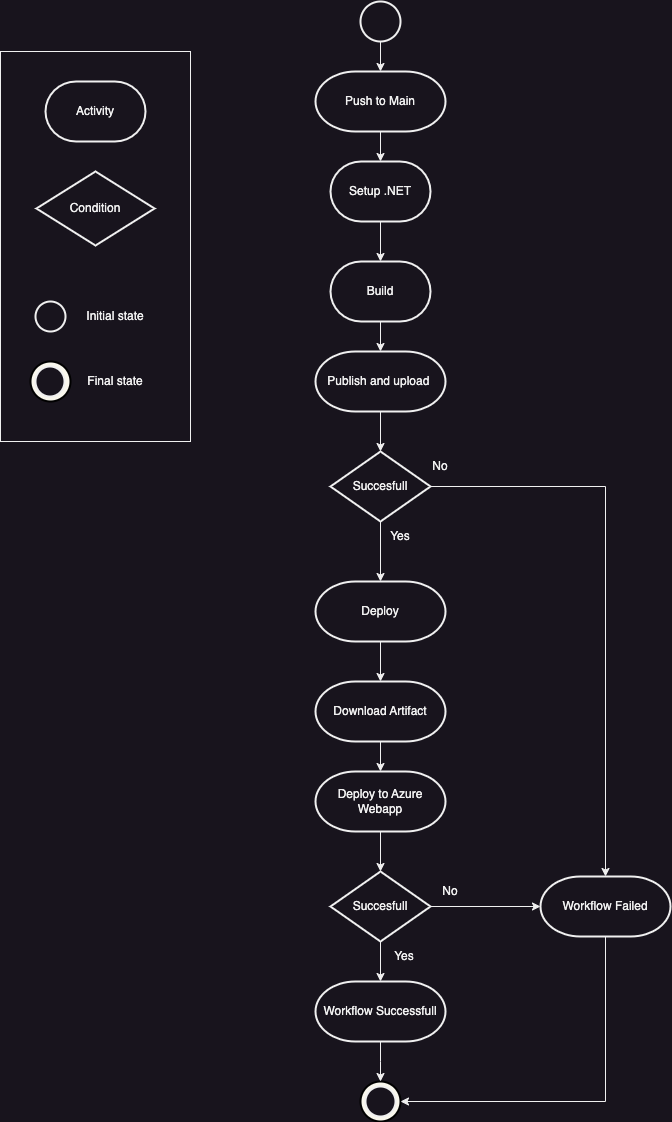

The diagram above was exported from draw.io. Its source (the exported page's mxGraphModel, read from the mxfile embedded in the PNG):
<mxGraphModel dx="1194" dy="742" grid="1" gridSize="10" guides="1" tooltips="1" connect="1" arrows="1" fold="1" page="1" pageScale="1" pageWidth="827" pageHeight="1169" math="0" shadow="0">
  <root>
    <mxCell id="0" />
    <mxCell id="1" parent="0" />
    <mxCell id="Uv9KESUbztXOKnm7FFDa-3" value="" style="edgeStyle=orthogonalEdgeStyle;rounded=0;orthogonalLoop=1;jettySize=auto;html=1;" parent="1" source="Uv9KESUbztXOKnm7FFDa-1" target="Uv9KESUbztXOKnm7FFDa-2" edge="1">
      <mxGeometry relative="1" as="geometry" />
    </mxCell>
    <mxCell id="Uv9KESUbztXOKnm7FFDa-1" value="" style="strokeWidth=2;html=1;shape=mxgraph.flowchart.start_2;whiteSpace=wrap;" parent="1" vertex="1">
      <mxGeometry x="400" y="20" width="40" height="40" as="geometry" />
    </mxCell>
    <mxCell id="Uv9KESUbztXOKnm7FFDa-5" value="" style="edgeStyle=orthogonalEdgeStyle;rounded=0;orthogonalLoop=1;jettySize=auto;html=1;" parent="1" source="Uv9KESUbztXOKnm7FFDa-2" target="Uv9KESUbztXOKnm7FFDa-4" edge="1">
      <mxGeometry relative="1" as="geometry" />
    </mxCell>
    <mxCell id="Uv9KESUbztXOKnm7FFDa-2" value="Push to Main" style="strokeWidth=2;html=1;shape=mxgraph.flowchart.terminator;whiteSpace=wrap;" parent="1" vertex="1">
      <mxGeometry x="355" y="90" width="130" height="60" as="geometry" />
    </mxCell>
    <mxCell id="Uv9KESUbztXOKnm7FFDa-10" value="" style="edgeStyle=orthogonalEdgeStyle;rounded=0;orthogonalLoop=1;jettySize=auto;html=1;" parent="1" source="Uv9KESUbztXOKnm7FFDa-4" target="Uv9KESUbztXOKnm7FFDa-6" edge="1">
      <mxGeometry relative="1" as="geometry" />
    </mxCell>
    <mxCell id="Uv9KESUbztXOKnm7FFDa-4" value="Setup .NET" style="strokeWidth=2;html=1;shape=mxgraph.flowchart.terminator;whiteSpace=wrap;" parent="1" vertex="1">
      <mxGeometry x="370" y="180" width="100" height="60" as="geometry" />
    </mxCell>
    <mxCell id="Uv9KESUbztXOKnm7FFDa-12" value="" style="edgeStyle=orthogonalEdgeStyle;rounded=0;orthogonalLoop=1;jettySize=auto;html=1;" parent="1" source="Uv9KESUbztXOKnm7FFDa-6" target="Uv9KESUbztXOKnm7FFDa-7" edge="1">
      <mxGeometry relative="1" as="geometry" />
    </mxCell>
    <mxCell id="Uv9KESUbztXOKnm7FFDa-6" value="Build" style="strokeWidth=2;html=1;shape=mxgraph.flowchart.terminator;whiteSpace=wrap;" parent="1" vertex="1">
      <mxGeometry x="370" y="280" width="100" height="60" as="geometry" />
    </mxCell>
    <mxCell id="Uv9KESUbztXOKnm7FFDa-13" value="" style="edgeStyle=orthogonalEdgeStyle;rounded=0;orthogonalLoop=1;jettySize=auto;html=1;" parent="1" source="Uv9KESUbztXOKnm7FFDa-7" target="Uv9KESUbztXOKnm7FFDa-11" edge="1">
      <mxGeometry relative="1" as="geometry" />
    </mxCell>
    <mxCell id="Uv9KESUbztXOKnm7FFDa-7" value="Publish and upload&amp;nbsp;" style="strokeWidth=2;html=1;shape=mxgraph.flowchart.terminator;whiteSpace=wrap;" parent="1" vertex="1">
      <mxGeometry x="355" y="370" width="130" height="60" as="geometry" />
    </mxCell>
    <mxCell id="Uv9KESUbztXOKnm7FFDa-8" value="" style="strokeWidth=2;html=1;shape=mxgraph.flowchart.start_2;whiteSpace=wrap;fillColor=#f9f7ed;strokeColor=#000000;" parent="1" vertex="1">
      <mxGeometry x="400" y="1100" width="40" height="40" as="geometry" />
    </mxCell>
    <mxCell id="Uv9KESUbztXOKnm7FFDa-9" value="" style="strokeWidth=2;html=1;shape=mxgraph.flowchart.start_2;whiteSpace=wrap;" parent="1" vertex="1">
      <mxGeometry x="405" y="1105" width="30" height="30" as="geometry" />
    </mxCell>
    <mxCell id="Uv9KESUbztXOKnm7FFDa-15" value="" style="edgeStyle=orthogonalEdgeStyle;rounded=0;orthogonalLoop=1;jettySize=auto;html=1;" parent="1" source="Uv9KESUbztXOKnm7FFDa-11" target="Uv9KESUbztXOKnm7FFDa-14" edge="1">
      <mxGeometry relative="1" as="geometry" />
    </mxCell>
    <mxCell id="Uv9KESUbztXOKnm7FFDa-27" value="" style="edgeStyle=orthogonalEdgeStyle;rounded=0;orthogonalLoop=1;jettySize=auto;html=1;" parent="1" source="Uv9KESUbztXOKnm7FFDa-11" target="Uv9KESUbztXOKnm7FFDa-26" edge="1">
      <mxGeometry relative="1" as="geometry" />
    </mxCell>
    <mxCell id="Uv9KESUbztXOKnm7FFDa-11" value="Succesfull" style="strokeWidth=2;html=1;shape=mxgraph.flowchart.decision;whiteSpace=wrap;" parent="1" vertex="1">
      <mxGeometry x="370" y="470" width="100" height="70" as="geometry" />
    </mxCell>
    <mxCell id="Uv9KESUbztXOKnm7FFDa-19" value="" style="edgeStyle=orthogonalEdgeStyle;rounded=0;orthogonalLoop=1;jettySize=auto;html=1;" parent="1" source="Uv9KESUbztXOKnm7FFDa-14" target="Uv9KESUbztXOKnm7FFDa-18" edge="1">
      <mxGeometry relative="1" as="geometry" />
    </mxCell>
    <mxCell id="Uv9KESUbztXOKnm7FFDa-14" value="Deploy" style="strokeWidth=2;html=1;shape=mxgraph.flowchart.terminator;whiteSpace=wrap;" parent="1" vertex="1">
      <mxGeometry x="355" y="600" width="130" height="60" as="geometry" />
    </mxCell>
    <mxCell id="Uv9KESUbztXOKnm7FFDa-16" value="Yes" style="text;html=1;strokeColor=none;fillColor=none;align=center;verticalAlign=middle;whiteSpace=wrap;rounded=0;" parent="1" vertex="1">
      <mxGeometry x="414" y="960" width="60" height="30" as="geometry" />
    </mxCell>
    <mxCell id="Uv9KESUbztXOKnm7FFDa-21" value="" style="edgeStyle=orthogonalEdgeStyle;rounded=0;orthogonalLoop=1;jettySize=auto;html=1;" parent="1" source="Uv9KESUbztXOKnm7FFDa-18" target="Uv9KESUbztXOKnm7FFDa-20" edge="1">
      <mxGeometry relative="1" as="geometry" />
    </mxCell>
    <mxCell id="Uv9KESUbztXOKnm7FFDa-18" value="Download Artifact" style="strokeWidth=2;html=1;shape=mxgraph.flowchart.terminator;whiteSpace=wrap;" parent="1" vertex="1">
      <mxGeometry x="355" y="700" width="130" height="60" as="geometry" />
    </mxCell>
    <mxCell id="Uv9KESUbztXOKnm7FFDa-23" value="" style="edgeStyle=orthogonalEdgeStyle;rounded=0;orthogonalLoop=1;jettySize=auto;html=1;" parent="1" source="Uv9KESUbztXOKnm7FFDa-20" target="Uv9KESUbztXOKnm7FFDa-22" edge="1">
      <mxGeometry relative="1" as="geometry" />
    </mxCell>
    <mxCell id="Uv9KESUbztXOKnm7FFDa-20" value="Deploy to Azure Webapp" style="strokeWidth=2;html=1;shape=mxgraph.flowchart.terminator;whiteSpace=wrap;" parent="1" vertex="1">
      <mxGeometry x="355" y="790" width="130" height="60" as="geometry" />
    </mxCell>
    <mxCell id="Uv9KESUbztXOKnm7FFDa-25" value="" style="edgeStyle=orthogonalEdgeStyle;rounded=0;orthogonalLoop=1;jettySize=auto;html=1;" parent="1" source="Uv9KESUbztXOKnm7FFDa-22" target="Uv9KESUbztXOKnm7FFDa-24" edge="1">
      <mxGeometry relative="1" as="geometry" />
    </mxCell>
    <mxCell id="Uv9KESUbztXOKnm7FFDa-22" value="Succesfull" style="strokeWidth=2;html=1;shape=mxgraph.flowchart.decision;whiteSpace=wrap;" parent="1" vertex="1">
      <mxGeometry x="370" y="890" width="100" height="70" as="geometry" />
    </mxCell>
    <mxCell id="Uv9KESUbztXOKnm7FFDa-30" value="" style="edgeStyle=orthogonalEdgeStyle;rounded=0;orthogonalLoop=1;jettySize=auto;html=1;" parent="1" source="Uv9KESUbztXOKnm7FFDa-24" edge="1">
      <mxGeometry relative="1" as="geometry">
        <mxPoint x="420" y="1100" as="targetPoint" />
      </mxGeometry>
    </mxCell>
    <mxCell id="Uv9KESUbztXOKnm7FFDa-24" value="Workflow Successfull" style="strokeWidth=2;html=1;shape=mxgraph.flowchart.terminator;whiteSpace=wrap;" parent="1" vertex="1">
      <mxGeometry x="355" y="1000" width="130" height="60" as="geometry" />
    </mxCell>
    <mxCell id="Uv9KESUbztXOKnm7FFDa-26" value="Workflow Failed" style="strokeWidth=2;html=1;shape=mxgraph.flowchart.terminator;whiteSpace=wrap;" parent="1" vertex="1">
      <mxGeometry x="580" y="895" width="130" height="60" as="geometry" />
    </mxCell>
    <mxCell id="Uv9KESUbztXOKnm7FFDa-28" style="edgeStyle=orthogonalEdgeStyle;rounded=0;orthogonalLoop=1;jettySize=auto;html=1;entryX=0;entryY=0.5;entryDx=0;entryDy=0;entryPerimeter=0;" parent="1" source="Uv9KESUbztXOKnm7FFDa-22" target="Uv9KESUbztXOKnm7FFDa-26" edge="1">
      <mxGeometry relative="1" as="geometry" />
    </mxCell>
    <mxCell id="Uv9KESUbztXOKnm7FFDa-29" value="Yes" style="text;html=1;strokeColor=none;fillColor=none;align=center;verticalAlign=middle;whiteSpace=wrap;rounded=0;" parent="1" vertex="1">
      <mxGeometry x="410" y="540" width="60" height="30" as="geometry" />
    </mxCell>
    <mxCell id="Uv9KESUbztXOKnm7FFDa-31" style="edgeStyle=orthogonalEdgeStyle;rounded=0;orthogonalLoop=1;jettySize=auto;html=1;entryX=1;entryY=0.5;entryDx=0;entryDy=0;entryPerimeter=0;exitX=0.5;exitY=1;exitDx=0;exitDy=0;exitPerimeter=0;" parent="1" source="Uv9KESUbztXOKnm7FFDa-26" target="Uv9KESUbztXOKnm7FFDa-8" edge="1">
      <mxGeometry relative="1" as="geometry" />
    </mxCell>
    <mxCell id="Uv9KESUbztXOKnm7FFDa-32" value="No" style="text;html=1;strokeColor=none;fillColor=none;align=center;verticalAlign=middle;whiteSpace=wrap;rounded=0;" parent="1" vertex="1">
      <mxGeometry x="450" y="470" width="60" height="30" as="geometry" />
    </mxCell>
    <mxCell id="Uv9KESUbztXOKnm7FFDa-33" value="No" style="text;html=1;strokeColor=none;fillColor=none;align=center;verticalAlign=middle;whiteSpace=wrap;rounded=0;" parent="1" vertex="1">
      <mxGeometry x="460" y="895" width="60" height="30" as="geometry" />
    </mxCell>
    <mxCell id="_4ciUgmiyHFngCyUdaKW-1" value="" style="rounded=0;whiteSpace=wrap;html=1;fillColor=none;" vertex="1" parent="1">
      <mxGeometry x="40" y="70" width="190" height="390" as="geometry" />
    </mxCell>
    <mxCell id="_4ciUgmiyHFngCyUdaKW-2" value="Condition" style="strokeWidth=2;html=1;shape=mxgraph.flowchart.decision;whiteSpace=wrap;" vertex="1" parent="1">
      <mxGeometry x="75.94" y="190" width="118.12" height="74" as="geometry" />
    </mxCell>
    <mxCell id="_4ciUgmiyHFngCyUdaKW-3" value="" style="strokeWidth=2;html=1;shape=mxgraph.flowchart.start_2;whiteSpace=wrap;" vertex="1" parent="1">
      <mxGeometry x="75" y="320" width="30" height="30" as="geometry" />
    </mxCell>
    <mxCell id="_4ciUgmiyHFngCyUdaKW-4" value="Initial state" style="text;html=1;strokeColor=none;fillColor=none;align=center;verticalAlign=middle;whiteSpace=wrap;rounded=0;" vertex="1" parent="1">
      <mxGeometry x="125" y="320" width="60" height="30" as="geometry" />
    </mxCell>
    <mxCell id="_4ciUgmiyHFngCyUdaKW-5" value="Final state" style="text;html=1;strokeColor=none;fillColor=none;align=center;verticalAlign=middle;whiteSpace=wrap;rounded=0;" vertex="1" parent="1">
      <mxGeometry x="125" y="385" width="60" height="30" as="geometry" />
    </mxCell>
    <mxCell id="_4ciUgmiyHFngCyUdaKW-6" value="Activity" style="strokeWidth=2;html=1;shape=mxgraph.flowchart.terminator;whiteSpace=wrap;" vertex="1" parent="1">
      <mxGeometry x="85" y="100" width="100" height="60" as="geometry" />
    </mxCell>
    <mxCell id="_4ciUgmiyHFngCyUdaKW-7" value="" style="strokeWidth=2;html=1;shape=mxgraph.flowchart.start_2;whiteSpace=wrap;fillColor=#f9f7ed;strokeColor=#000000;" vertex="1" parent="1">
      <mxGeometry x="70" y="380" width="40" height="40" as="geometry" />
    </mxCell>
    <mxCell id="_4ciUgmiyHFngCyUdaKW-8" value="" style="strokeWidth=2;html=1;shape=mxgraph.flowchart.start_2;whiteSpace=wrap;" vertex="1" parent="1">
      <mxGeometry x="75" y="385" width="29" height="30" as="geometry" />
    </mxCell>
  </root>
</mxGraphModel>